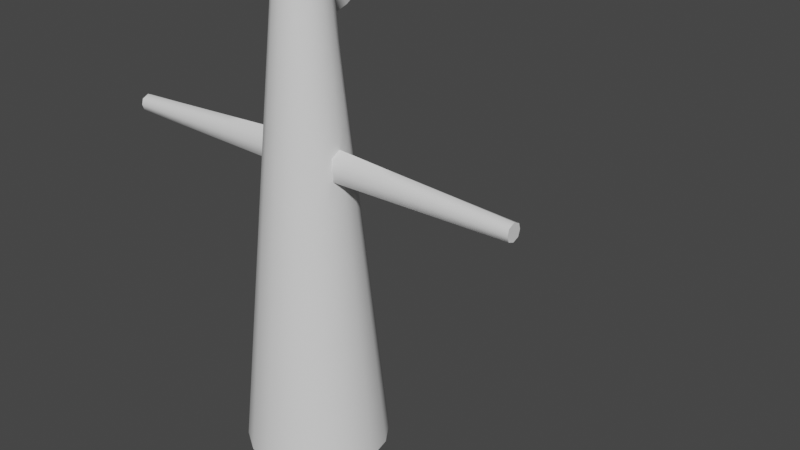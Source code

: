 # Source: Cone_Guy_Animated.blend  (saved by Blender 2.92.15; exported with 4.5.12 LTS)
import bpy
from mathutils import Matrix  # noqa: F401  (used for matrix-valued properties, if any)

bpy.ops.wm.read_factory_settings(use_empty=True)
scene = bpy.context.scene
scene.name = 'Scene'

# ---- collections
col_collection = bpy.data.collections.new('Collection'); scene.collection.children.link(col_collection)

# ---- node groups
ng_auto_smooth = bpy.data.node_groups.new('Auto Smooth', 'GeometryNodeTree')
_s = ng_auto_smooth.interface.new_socket(name='Geometry', in_out='OUTPUT', socket_type='NodeSocketGeometry')
_s = ng_auto_smooth.interface.new_socket(name='Geometry', in_out='INPUT', socket_type='NodeSocketGeometry')
_s = ng_auto_smooth.interface.new_socket(name='Angle', in_out='INPUT', socket_type='NodeSocketFloat')
_s.subtype = 'ANGLE'
_s.min_value = 0.0
_s.max_value = 3.142
ng_auto_smooth.is_modifier = True
_N = ng_auto_smooth.nodes; _L = ng_auto_smooth.links
n0 = _N.new('NodeGroupOutput'); n0.name = 'Group Output'; n0.location = (480, -100)
n1 = _N.new('NodeGroupInput'); n1.name = 'Group Input'; n1.location = (-420, -300)
n2 = _N.new('NodeGroupInput'); n2.name = 'Group Input.001'; n2.location = (-60, -100)
n3 = _N.new('GeometryNodeSetShadeSmooth'); n3.name = 'Set Shade Smooth'; n3.location = (120, -100)
n3.domain = 'EDGE'
n4 = _N.new('GeometryNodeSetShadeSmooth'); n4.name = 'Set Shade Smooth.001'; n4.location = (300, -100)
n5 = _N.new('GeometryNodeInputMeshEdgeAngle'); n5.name = 'Edge Angle'; n5.location = (-420, -220)
n6 = _N.new('GeometryNodeInputEdgeSmooth'); n6.name = 'Is Edge Smooth'; n6.location = (-60, -160)
n7 = _N.new('GeometryNodeInputShadeSmooth'); n7.name = 'Is Face Smooth'; n7.location = (-240, -340)
n8 = _N.new('FunctionNodeBooleanMath'); n8.name = 'Boolean Math'; n8.location = (-60, -220)
n9 = _N.new('FunctionNodeCompare'); n9.name = 'Compare'; n9.location = (-240, -180)
n9.operation = 'LESS_EQUAL'
_L.new(n5.outputs[0], n9.inputs[0])
_L.new(n4.outputs[0], n0.inputs[0])
_L.new(n1.outputs[1], n9.inputs[1])
_L.new(n9.outputs[0], n8.inputs[0])
_L.new(n7.outputs[0], n8.inputs[1])
_L.new(n2.outputs[0], n3.inputs[0])
_L.new(n6.outputs[0], n3.inputs[1])
_L.new(n3.outputs[0], n4.inputs[0])
_L.new(n8.outputs[0], n3.inputs[2])
n0.is_active_output = True

# ---- world
world_world = bpy.data.worlds.new('World'); scene.world = world_world
world_world.use_nodes = True; world_world.node_tree.nodes.clear()
_N = world_world.node_tree.nodes; _L = world_world.node_tree.links
n0 = _N.new('ShaderNodeOutputWorld'); n0.name = 'World Output'; n0.location = (300, 300)
n1 = _N.new('ShaderNodeBackground'); n1.name = 'Background'; n1.location = (10, 300)
n1.inputs[0].default_value = (0.05088, 0.05088, 0.05088, 1.0)
_L.new(n1.outputs[0], n0.inputs[0])
n0.is_active_output = True
world_world.color = (0.05088, 0.05088, 0.05088)
world_world.use_sun_shadow = False
world_world.sun_shadow_jitter_overblur = 0.0

# ---- meshes
me_cone_guy = bpy.data.meshes.new('Cone_Guy')
me_cone_guy.from_pydata([(0.0, 0.25, -1.0), (0.0, 0.05, 1.0), (0.09567, 0.231, -1.0), (0.01913, 0.04619, 1.0), (0.1768, 0.1768, -1.0), (0.03536, 0.03536, 1.0), (0.231, 0.09567, -1.0), (0.04619, 0.01913, 1.0), (0.25, -1.093e-08, -1.0), (0.05, -2.186e-09, 1.0), (0.231, -0.09567, -1.0), (0.04619, -0.01913, 1.0), (0.1768, -0.1768, -1.0), (0.03536, -0.03536, 1.0), (0.09567, -0.231, -1.0), (0.01913, -0.04619, 1.0), (3.775e-08, -0.25, -1.0), (7.55e-09, -0.05, 1.0), (0.0, 0.2382, -0.8824), (0.0, 0.2265, -0.7647), (0.0, 0.2147, -0.6471), (0.0, 0.2029, -0.5294), (0.0, 0.1912, -0.4118), (0.0, 0.1794, -0.2941), (0.0, 0.1676, -0.1765), (0.0, 0.1559, -0.05882), (0.0, 0.1441, 0.05882), (0.0, 0.1324, 0.1765), (0.0, 0.1206, 0.2941), (0.0, 0.1088, 0.4118), (0.0, 0.2114, 0.5113), (0.0, 0.1052, 0.6338), (0.0, 0.07353, 0.7647), (0.0, 0.06176, 0.8824), (0.02364, 0.05706, 0.8824), (0.02814, 0.06793, 0.7647), (0.01529, 0.08937, 0.6303), (0.02625, 0.1672, 0.5131), (0.04164, 0.1005, 0.4118), (0.04615, 0.1114, 0.2941), (0.05065, 0.1223, 0.1765), (0.05515, 0.1331, 0.05882), (0.05965, 0.144, -0.05882), (0.06416, 0.1549, -0.1765), (0.06866, 0.1658, -0.2941), (0.07316, 0.1766, -0.4118), (0.07766, 0.1875, -0.5294), (0.08216, 0.1984, -0.6471), (0.08667, 0.2092, -0.7647), (0.09117, 0.2201, -0.8824), (0.04367, 0.04367, 0.8824), (0.05199, 0.05199, 0.7647), (0.06657, 0.061, 0.643), (0.07406, 0.06794, 0.5339), (0.07695, 0.07695, 0.4118), (0.08527, 0.08527, 0.2941), (0.09359, 0.09359, 0.1765), (0.1019, 0.1019, 0.05882), (0.1102, 0.1102, -0.05882), (0.1185, 0.1185, -0.1765), (0.1269, 0.1269, -0.2941), (0.1352, 0.1352, -0.4118), (0.1435, 0.1435, -0.5294), (0.1518, 0.1518, -0.6471), (0.1601, 0.1601, -0.7647), (0.1685, 0.1685, -0.8824), (0.05706, 0.02364, 0.8824), (0.06793, 0.02814, 0.7647), (0.0788, 0.03264, 0.6471), (0.08967, 0.03714, 0.5294), (0.1005, 0.04164, 0.4118), (0.1114, 0.04615, 0.2941), (0.1323, 0.03001, 0.09688), (0.1357, 0.03755, 0.0586), (0.1391, 0.03523, 0.02068), (0.1549, 0.06416, -0.1765), (0.1658, 0.06866, -0.2941), (0.1766, 0.07316, -0.4118), (0.1875, 0.07766, -0.5294), (0.1984, 0.08216, -0.6471), (0.2092, 0.08667, -0.7647), (0.2201, 0.09117, -0.8824), (0.06176, -2.7e-09, 0.8824), (0.07353, -3.214e-09, 0.7647), (0.08529, -3.728e-09, 0.6471), (0.09706, -4.243e-09, 0.5294), (0.1088, -4.757e-09, 0.4118), (0.1206, -5.271e-09, 0.2941), (0.1372, -6.25e-09, 0.1174), (0.1559, -6.814e-09, -0.05882), (0.1676, -7.328e-09, -0.1765), (0.1794, -7.842e-09, -0.2941), (0.1912, -8.357e-09, -0.4118), (0.2029, -8.871e-09, -0.5294), (0.2147, -9.385e-09, -0.6471), (0.2265, -9.899e-09, -0.7647), (0.2382, -1.041e-08, -0.8824), (0.05706, -0.02364, 0.8824), (0.06793, -0.02814, 0.7647), (0.0788, -0.03264, 0.6471), (0.08967, -0.03714, 0.5294), (0.1005, -0.04164, 0.4118), (0.1114, -0.04615, 0.2941), (0.1323, -0.03001, 0.09688), (0.1357, -0.03755, 0.0586), (0.1391, -0.03523, 0.02068), (0.1549, -0.06416, -0.1765), (0.1658, -0.06866, -0.2941), (0.1766, -0.07316, -0.4118), (0.1875, -0.07766, -0.5294), (0.1984, -0.08216, -0.6471), (0.2092, -0.08667, -0.7647), (0.2201, -0.09117, -0.8824), (0.04367, -0.04367, 0.8824), (0.05199, -0.05199, 0.7647), (0.06031, -0.06031, 0.6471), (0.06863, -0.06863, 0.5294), (0.07695, -0.07695, 0.4118), (0.08527, -0.08527, 0.2941), (0.09359, -0.09359, 0.1765), (0.1019, -0.1019, 0.05882), (0.1102, -0.1102, -0.05882), (0.1185, -0.1185, -0.1765), (0.1269, -0.1269, -0.2941), (0.1352, -0.1352, -0.4118), (0.1435, -0.1435, -0.5294), (0.1518, -0.1518, -0.6471), (0.1601, -0.1601, -0.7647), (0.1685, -0.1685, -0.8824), (0.02364, -0.05706, 0.8824), (0.02814, -0.06793, 0.7647), (0.03264, -0.0788, 0.6471), (0.03714, -0.08967, 0.5294), (0.04164, -0.1005, 0.4118), (0.04615, -0.1114, 0.2941), (0.05065, -0.1223, 0.1765), (0.05515, -0.1331, 0.05882), (0.05965, -0.144, -0.05882), (0.06416, -0.1549, -0.1765), (0.06866, -0.1658, -0.2941), (0.07316, -0.1766, -0.4118), (0.07766, -0.1875, -0.5294), (0.08216, -0.1984, -0.6471), (0.08667, -0.2092, -0.7647), (0.09117, -0.2201, -0.8824), (9.326e-09, -0.06176, 0.8824), (1.11e-08, -0.07353, 0.7647), (1.288e-08, -0.08529, 0.6471), (1.466e-08, -0.09706, 0.5294), (1.643e-08, -0.1088, 0.4118), (1.821e-08, -0.1206, 0.2941), (1.998e-08, -0.1324, 0.1765), (2.176e-08, -0.1441, 0.05882), (2.354e-08, -0.1559, -0.05882), (2.531e-08, -0.1676, -0.1765), (2.709e-08, -0.1794, -0.2941), (2.887e-08, -0.1912, -0.4118), (3.064e-08, -0.2029, -0.5294), (3.242e-08, -0.2147, -0.6471), (3.42e-08, -0.2265, -0.7647), (3.597e-08, -0.2382, -0.8824), (0.1223, 0.05065, 0.1765), (0.1331, 0.05515, 0.05882), (0.144, 0.05965, -0.05882), (0.1223, -0.05065, 0.1765), (0.1331, -0.05515, 0.05882), (0.144, -0.05965, -0.05882), (0.1493, -7.748e-09, 0.0001647), (0.1324, -5.785e-09, 0.1765), (0.7819, -1.423e-08, 0.07916), (0.7819, -1.531e-08, 0.04767), (0.7819, -1.464e-08, 0.01718), (0.7819, -0.02998, 0.04754), (0.7819, 0.02998, 0.04754), (0.7819, 0.02396, 0.06811), (0.7819, 0.02274, 0.02609), (0.7819, -0.02396, 0.06811), (0.7819, -0.02274, 0.02609), (0.2105, -0.03384, 0.02128), (0.2819, -0.03245, 0.02188), (0.3533, -0.03106, 0.02249), (0.4248, -0.02968, 0.02309), (0.4962, -0.02829, 0.02369), (0.5676, -0.0269, 0.02429), (0.639, -0.02551, 0.02489), (0.7105, -0.02412, 0.02549), (0.2045, -0.02934, 0.09368), (0.2767, -0.02867, 0.09048), (0.3488, -0.02799, 0.08729), (0.421, -0.02732, 0.08409), (0.4932, -0.02665, 0.0809), (0.5654, -0.02598, 0.0777), (0.6375, -0.0253, 0.0745), (0.7097, -0.02463, 0.07131), (0.7097, 0.02463, 0.07131), (0.6375, 0.0253, 0.0745), (0.5654, 0.02598, 0.0777), (0.4932, 0.02665, 0.0809), (0.421, 0.02732, 0.08409), (0.3488, 0.02799, 0.08729), (0.2767, 0.02867, 0.09048), (0.2045, 0.02934, 0.09368), (0.2089, -7.136e-09, 0.1132), (0.2805, -8.023e-09, 0.1089), (0.3521, -8.909e-09, 0.1047), (0.4237, -9.796e-09, 0.1004), (0.4954, -1.068e-08, 0.09617), (0.567, -1.157e-08, 0.09192), (0.6386, -1.246e-08, 0.08766), (0.7102, -1.334e-08, 0.08341), (0.7101, -0.03082, 0.04876), (0.6383, -0.03166, 0.04999), (0.5665, -0.0325, 0.05122), (0.4947, -0.03334, 0.05245), (0.4229, -0.03419, 0.05368), (0.3511, -0.03503, 0.05491), (0.2793, -0.03587, 0.05614), (0.2075, -0.03671, 0.05737), (0.2075, 0.03671, 0.05737), (0.2793, 0.03587, 0.05614), (0.3511, 0.03503, 0.05491), (0.4229, 0.03419, 0.05368), (0.4947, 0.03334, 0.05245), (0.5665, 0.0325, 0.05122), (0.6383, 0.03166, 0.04999), (0.7101, 0.03082, 0.04876), (0.7105, 0.02412, 0.02549), (0.639, 0.02551, 0.02489), (0.5676, 0.0269, 0.02429), (0.4962, 0.02829, 0.02369), (0.4248, 0.02968, 0.02309), (0.3533, 0.03106, 0.02249), (0.2819, 0.03245, 0.02188), (0.2105, 0.03384, 0.02128), (0.7116, -1.387e-08, 0.01529), (0.6413, -1.311e-08, 0.0134), (0.571, -1.234e-08, 0.01151), (0.5007, -1.158e-08, 0.009616), (0.4304, -1.081e-08, 0.007726), (0.3601, -1.005e-08, 0.005836), (0.2899, -9.28e-09, 0.003945), (0.2196, -8.514e-09, 0.002055), (0.0, 0.08201, 0.6733), (0.03899, 0.1093, 0.5054), (0.0, 0.1026, 0.5052), (0.0401, 0.08015, 0.6289), (0.01547, 0.07665, 0.6703), (0.05443, 0.07972, 0.5388), (0.04747, 0.09094, 0.5091), (0.03046, 0.0742, 0.6578)], [], [(33, 1, 3, 34), (34, 3, 5, 50), (50, 5, 7, 66), (66, 7, 9, 82), (82, 9, 11, 97), (97, 11, 13, 113), (113, 13, 15, 129), (129, 15, 17, 145), (0, 2, 4, 6, 8, 10, 12, 14, 16), (14, 144, 160, 16), (144, 143, 159, 160), (143, 142, 158, 159), (142, 141, 157, 158), (141, 140, 156, 157), (140, 139, 155, 156), (139, 138, 154, 155), (138, 137, 153, 154), (137, 136, 152, 153), (136, 135, 151, 152), (135, 134, 150, 151), (134, 133, 149, 150), (133, 132, 148, 149), (132, 131, 147, 148), (131, 130, 146, 147), (130, 129, 145, 146), (12, 128, 144, 14), (128, 127, 143, 144), (127, 126, 142, 143), (126, 125, 141, 142), (125, 124, 140, 141), (124, 123, 139, 140), (123, 122, 138, 139), (122, 121, 137, 138), (121, 120, 136, 137), (120, 119, 135, 136), (119, 118, 134, 135), (118, 117, 133, 134), (117, 116, 132, 133), (116, 115, 131, 132), (115, 114, 130, 131), (114, 113, 129, 130), (10, 112, 128, 12), (112, 111, 127, 128), (111, 110, 126, 127), (110, 109, 125, 126), (109, 108, 124, 125), (108, 107, 123, 124), (107, 106, 122, 123), (106, 166, 121, 122), (166, 165, 120, 121), (165, 164, 119, 120), (164, 102, 118, 119), (102, 101, 117, 118), (101, 100, 116, 117), (100, 99, 115, 116), (99, 98, 114, 115), (98, 97, 113, 114), (8, 96, 112, 10), (96, 95, 111, 112), (95, 94, 110, 111), (94, 93, 109, 110), (93, 92, 108, 109), (92, 91, 107, 108), (91, 90, 106, 107), (90, 89, 166, 106), (226, 225, 173, 175), (210, 185, 177, 172), (168, 87, 102, 164), (87, 86, 101, 102), (86, 85, 100, 101), (85, 84, 99, 100), (84, 83, 98, 99), (83, 82, 97, 98), (6, 81, 96, 8), (81, 80, 95, 96), (80, 79, 94, 95), (79, 78, 93, 94), (78, 77, 92, 93), (77, 76, 91, 92), (76, 75, 90, 91), (75, 163, 89, 90), (209, 193, 176, 169), (194, 209, 169, 174), (161, 71, 87, 168), (71, 70, 86, 87), (70, 69, 85, 86), (69, 68, 84, 85), (68, 67, 83, 84), (67, 66, 82, 83), (4, 65, 81, 6), (65, 64, 80, 81), (64, 63, 79, 80), (63, 62, 78, 79), (62, 61, 77, 78), (61, 60, 76, 77), (60, 59, 75, 76), (59, 58, 163, 75), (58, 57, 162, 163), (57, 56, 161, 162), (56, 55, 71, 161), (55, 54, 70, 71), (54, 53, 69, 70), (53, 52, 68, 69), (52, 51, 67, 68), (51, 50, 66, 67), (2, 49, 65, 4), (49, 48, 64, 65), (48, 47, 63, 64), (47, 46, 62, 63), (46, 45, 61, 62), (45, 44, 60, 61), (44, 43, 59, 60), (43, 42, 58, 59), (42, 41, 57, 58), (41, 40, 56, 57), (40, 39, 55, 56), (39, 38, 54, 55), (38, 243, 248, 54), (36, 246, 249, 245), (35, 34, 50, 51), (0, 18, 49, 2), (18, 19, 48, 49), (19, 20, 47, 48), (20, 21, 46, 47), (21, 22, 45, 46), (22, 23, 44, 45), (23, 24, 43, 44), (24, 25, 42, 43), (25, 26, 41, 42), (26, 27, 40, 41), (27, 28, 39, 40), (28, 29, 38, 39), (29, 244, 243, 38), (30, 31, 36, 37), (31, 242, 246, 36), (32, 33, 34, 35), (3, 1, 17, 15, 13, 11, 9, 7, 5), (72, 73, 162, 161), (73, 74, 163, 162), (104, 103, 164, 165), (105, 104, 165, 166), (167, 105, 166, 89), (103, 88, 168, 164), (74, 167, 89, 163), (88, 72, 161, 168), (171, 170, 172, 177), (170, 169, 176, 172), (175, 173, 170, 171), (173, 174, 169, 170), (234, 226, 175, 171), (185, 234, 171, 177), (193, 210, 172, 176), (225, 194, 174, 173), (73, 72, 201, 218), (218, 201, 200, 219), (219, 200, 199, 220), (220, 199, 198, 221), (221, 198, 197, 222), (222, 197, 196, 223), (223, 196, 195, 224), (224, 195, 194, 225), (103, 104, 217, 186), (186, 217, 216, 187), (187, 216, 215, 188), (188, 215, 214, 189), (189, 214, 213, 190), (190, 213, 212, 191), (191, 212, 211, 192), (192, 211, 210, 193), (105, 167, 241, 178), (178, 241, 240, 179), (179, 240, 239, 180), (180, 239, 238, 181), (181, 238, 237, 182), (182, 237, 236, 183), (183, 236, 235, 184), (184, 235, 234, 185), (167, 74, 233, 241), (241, 233, 232, 240), (240, 232, 231, 239), (239, 231, 230, 238), (238, 230, 229, 237), (237, 229, 228, 236), (236, 228, 227, 235), (235, 227, 226, 234), (72, 88, 202, 201), (201, 202, 203, 200), (200, 203, 204, 199), (199, 204, 205, 198), (198, 205, 206, 197), (197, 206, 207, 196), (196, 207, 208, 195), (195, 208, 209, 194), (88, 103, 186, 202), (202, 186, 187, 203), (203, 187, 188, 204), (204, 188, 189, 205), (205, 189, 190, 206), (206, 190, 191, 207), (207, 191, 192, 208), (208, 192, 193, 209), (104, 105, 178, 217), (217, 178, 179, 216), (216, 179, 180, 215), (215, 180, 181, 214), (214, 181, 182, 213), (213, 182, 183, 212), (212, 183, 184, 211), (211, 184, 185, 210), (74, 73, 218, 233), (233, 218, 219, 232), (232, 219, 220, 231), (231, 220, 221, 230), (230, 221, 222, 229), (229, 222, 223, 228), (228, 223, 224, 227), (227, 224, 225, 226), (245, 249, 51, 52), (243, 244, 30, 37), (247, 245, 52, 53), (246, 242, 32, 35), (54, 248, 247, 53), (51, 249, 246, 35), (248, 243, 245, 247), (243, 37, 36, 245)])
me_cone_guy.polygons.foreach_set('use_smooth', [True] * 225)
_uv = me_cone_guy.uv_layers.new(name='UVMap')
_uv.uv.foreach_set('vector', [1.0, 0.9706, 1.0, 1.0, 0.9375, 1.0, 0.9375, 0.9706, 0.9375, 0.9706, 0.9375, 1.0, 0.875, 1.0, 0.875, 0.9706, 0.875, 0.9706, 0.875, 1.0, 0.8125, 1.0, 0.8125, 0.9706, 0.8125, 0.9706, 0.8125, 1.0, 0.75, 1.0, 0.75, 0.9706, 0.75, 0.9706, 0.75, 1.0, 0.6875, 1.0, 0.6875, 0.9706, 0.6875, 0.9706, 0.6875, 1.0, 0.625, 1.0, 0.625, 0.9706, 0.625, 0.9706, 0.625, 1.0, 0.5625, 1.0, 0.5625, 0.9706, 0.5625, 0.9706, 0.5625, 1.0, 0.5, 1.0, 0.5, 0.9706, 0.75, 0.49, 0.8418, 0.4717, 0.9197, 0.4197, 0.9717, 0.3418, 0.99, 0.25, 0.9717, 0.1582, 0.9197, 0.08029, 0.8418, 0.02827, 0.75, 0.01, 0.5625, 0.5, 0.5625, 0.5294, 0.5, 0.5294, 0.5, 0.5, 0.5625, 0.5294, 0.5625, 0.5588, 0.5, 0.5588, 0.5, 0.5294, 0.5625, 0.5588, 0.5625, 0.5882, 0.5, 0.5882, 0.5, 0.5588, 0.5625, 0.5882, 0.5625, 0.6176, 0.5, 0.6176, 0.5, 0.5882, 0.5625, 0.6176, 0.5625, 0.6471, 0.5, 0.6471, 0.5, 0.6176, 0.5625, 0.6471, 0.5625, 0.6765, 0.5, 0.6765, 0.5, 0.6471, 0.5625, 0.6765, 0.5625, 0.7059, 0.5, 0.7059, 0.5, 0.6765, 0.5625, 0.7059, 0.5625, 0.7353, 0.5, 0.7353, 0.5, 0.7059, 0.5625, 0.7353, 0.5625, 0.7647, 0.5, 0.7647, 0.5, 0.7353, 0.5625, 0.7647, 0.5625, 0.7941, 0.5, 0.7941, 0.5, 0.7647, 0.5625, 0.7941, 0.5625, 0.8235, 0.5, 0.8235, 0.5, 0.7941, 0.5625, 0.8235, 0.5625, 0.8529, 0.5, 0.8529, 0.5, 0.8235, 0.5625, 0.8529, 0.5625, 0.8824, 0.5, 0.8824, 0.5, 0.8529, 0.5625, 0.8824, 0.5625, 0.9118, 0.5, 0.9118, 0.5, 0.8824, 0.5625, 0.9118, 0.5625, 0.9412, 0.5, 0.9412, 0.5, 0.9118, 0.5625, 0.9412, 0.5625, 0.9706, 0.5, 0.9706, 0.5, 0.9412, 0.625, 0.5, 0.625, 0.5294, 0.5625, 0.5294, 0.5625, 0.5, 0.625, 0.5294, 0.625, 0.5588, 0.5625, 0.5588, 0.5625, 0.5294, 0.625, 0.5588, 0.625, 0.5882, 0.5625, 0.5882, 0.5625, 0.5588, 0.625, 0.5882, 0.625, 0.6176, 0.5625, 0.6176, 0.5625, 0.5882, 0.625, 0.6176, 0.625, 0.6471, 0.5625, 0.6471, 0.5625, 0.6176, 0.625, 0.6471, 0.625, 0.6765, 0.5625, 0.6765, 0.5625, 0.6471, 0.625, 0.6765, 0.625, 0.7059, 0.5625, 0.7059, 0.5625, 0.6765, 0.625, 0.7059, 0.625, 0.7353, 0.5625, 0.7353, 0.5625, 0.7059, 0.625, 0.7353, 0.625, 0.7647, 0.5625, 0.7647, 0.5625, 0.7353, 0.625, 0.7647, 0.625, 0.7941, 0.5625, 0.7941, 0.5625, 0.7647, 0.625, 0.7941, 0.625, 0.8235, 0.5625, 0.8235, 0.5625, 0.7941, 0.625, 0.8235, 0.625, 0.8529, 0.5625, 0.8529, 0.5625, 0.8235, 0.625, 0.8529, 0.625, 0.8824, 0.5625, 0.8824, 0.5625, 0.8529, 0.625, 0.8824, 0.625, 0.9118, 0.5625, 0.9118, 0.5625, 0.8824, 0.625, 0.9118, 0.625, 0.9412, 0.5625, 0.9412, 0.5625, 0.9118, 0.625, 0.9412, 0.625, 0.9706, 0.5625, 0.9706, 0.5625, 0.9412, 0.6875, 0.5, 0.6875, 0.5294, 0.625, 0.5294, 0.625, 0.5, 0.6875, 0.5294, 0.6875, 0.5588, 0.625, 0.5588, 0.625, 0.5294, 0.6875, 0.5588, 0.6875, 0.5882, 0.625, 0.5882, 0.625, 0.5588, 0.6875, 0.5882, 0.6875, 0.6176, 0.625, 0.6176, 0.625, 0.5882, 0.6875, 0.6176, 0.6875, 0.6471, 0.625, 0.6471, 0.625, 0.6176, 0.6875, 0.6471, 0.6875, 0.6765, 0.625, 0.6765, 0.625, 0.6471, 0.6875, 0.6765, 0.6875, 0.7059, 0.625, 0.7059, 0.625, 0.6765, 0.6875, 0.7059, 0.6875, 0.7353, 0.625, 0.7353, 0.625, 0.7059, 0.6875, 0.7353, 0.6875, 0.7647, 0.625, 0.7647, 0.625, 0.7353, 0.6875, 0.7647, 0.6875, 0.7941, 0.625, 0.7941, 0.625, 0.7647, 0.6875, 0.7941, 0.6875, 0.8235, 0.625, 0.8235, 0.625, 0.7941, 0.6875, 0.8235, 0.6875, 0.8529, 0.625, 0.8529, 0.625, 0.8235, 0.6875, 0.8529, 0.6875, 0.8824, 0.625, 0.8824, 0.625, 0.8529, 0.6875, 0.8824, 0.6875, 0.9118, 0.625, 0.9118, 0.625, 0.8824, 0.6875, 0.9118, 0.6875, 0.9412, 0.625, 0.9412, 0.625, 0.9118, 0.6875, 0.9412, 0.6875, 0.9706, 0.625, 0.9706, 0.625, 0.9412, 0.75, 0.5, 0.75, 0.5294, 0.6875, 0.5294, 0.6875, 0.5, 0.75, 0.5294, 0.75, 0.5588, 0.6875, 0.5588, 0.6875, 0.5294, 0.75, 0.5588, 0.75, 0.5882, 0.6875, 0.5882, 0.6875, 0.5588, 0.75, 0.5882, 0.75, 0.6176, 0.6875, 0.6176, 0.6875, 0.5882, 0.75, 0.6176, 0.75, 0.6471, 0.6875, 0.6471, 0.6875, 0.6176, 0.75, 0.6471, 0.75, 0.6765, 0.6875, 0.6765, 0.6875, 0.6471, 0.75, 0.6765, 0.75, 0.7059, 0.6875, 0.7059, 0.6875, 0.6765, 0.75, 0.7059, 0.75, 0.7353, 0.6875, 0.7353, 0.6875, 0.7059, 0.7971, 0.739, 0.7961, 0.7646, 0.7961, 0.7646, 0.7971, 0.739, 0.7039, 0.7646, 0.7029, 0.739, 0.7029, 0.739, 0.7039, 0.7646, 0.75, 0.7941, 0.75, 0.8235, 0.6875, 0.8235, 0.6875, 0.7941, 0.75, 0.8235, 0.75, 0.8529, 0.6875, 0.8529, 0.6875, 0.8235, 0.75, 0.8529, 0.75, 0.8824, 0.6875, 0.8824, 0.6875, 0.8529, 0.75, 0.8824, 0.75, 0.9118, 0.6875, 0.9118, 0.6875, 0.8824, 0.75, 0.9118, 0.75, 0.9412, 0.6875, 0.9412, 0.6875, 0.9118, 0.75, 0.9412, 0.75, 0.9706, 0.6875, 0.9706, 0.6875, 0.9412, 0.8125, 0.5, 0.8125, 0.5294, 0.75, 0.5294, 0.75, 0.5, 0.8125, 0.5294, 0.8125, 0.5588, 0.75, 0.5588, 0.75, 0.5294, 0.8125, 0.5588, 0.8125, 0.5882, 0.75, 0.5882, 0.75, 0.5588, 0.8125, 0.5882, 0.8125, 0.6176, 0.75, 0.6176, 0.75, 0.5882, 0.8125, 0.6176, 0.8125, 0.6471, 0.75, 0.6471, 0.75, 0.6176, 0.8125, 0.6471, 0.8125, 0.6765, 0.75, 0.6765, 0.75, 0.6471, 0.8125, 0.6765, 0.8125, 0.7059, 0.75, 0.7059, 0.75, 0.6765, 0.8125, 0.7059, 0.8125, 0.7353, 0.75, 0.7353, 0.75, 0.7059, 0.75, 0.7904, 0.7051, 0.7904, 0.7051, 0.7904, 0.75, 0.7904, 0.7949, 0.7904, 0.75, 0.7904, 0.75, 0.7904, 0.7949, 0.7904, 0.8125, 0.7941, 0.8125, 0.8235, 0.75, 0.8235, 0.75, 0.7941, 0.8125, 0.8235, 0.8125, 0.8529, 0.75, 0.8529, 0.75, 0.8235, 0.8125, 0.8529, 0.8125, 0.8824, 0.75, 0.8824, 0.75, 0.8529, 0.8125, 0.8824, 0.8125, 0.9118, 0.75, 0.9118, 0.75, 0.8824, 0.8125, 0.9118, 0.8125, 0.9412, 0.75, 0.9412, 0.75, 0.9118, 0.8125, 0.9412, 0.8125, 0.9706, 0.75, 0.9706, 0.75, 0.9412, 0.875, 0.5, 0.875, 0.5294, 0.8125, 0.5294, 0.8125, 0.5, 0.875, 0.5294, 0.875, 0.5588, 0.8125, 0.5588, 0.8125, 0.5294, 0.875, 0.5588, 0.875, 0.5882, 0.8125, 0.5882, 0.8125, 0.5588, 0.875, 0.5882, 0.875, 0.6176, 0.8125, 0.6176, 0.8125, 0.5882, 0.875, 0.6176, 0.875, 0.6471, 0.8125, 0.6471, 0.8125, 0.6176, 0.875, 0.6471, 0.875, 0.6765, 0.8125, 0.6765, 0.8125, 0.6471, 0.875, 0.6765, 0.875, 0.7059, 0.8125, 0.7059, 0.8125, 0.6765, 0.875, 0.7059, 0.875, 0.7353, 0.8125, 0.7353, 0.8125, 0.7059, 0.875, 0.7353, 0.875, 0.7647, 0.8125, 0.7647, 0.8125, 0.7353, 0.875, 0.7647, 0.875, 0.7941, 0.8125, 0.7941, 0.8125, 0.7647, 0.875, 0.7941, 0.875, 0.8235, 0.8125, 0.8235, 0.8125, 0.7941, 0.875, 0.8235, 0.875, 0.8529, 0.8125, 0.8529, 0.8125, 0.8235, 0.875, 0.8529, 0.875, 0.8824, 0.8125, 0.8824, 0.8125, 0.8529, 0.875, 0.8824, 0.875, 0.9118, 0.8125, 0.9118, 0.8125, 0.8824, 0.875, 0.9118, 0.875, 0.9412, 0.8125, 0.9412, 0.8125, 0.9118, 0.875, 0.9412, 0.875, 0.9706, 0.8125, 0.9706, 0.8125, 0.9412, 0.9375, 0.5, 0.9375, 0.5294, 0.875, 0.5294, 0.875, 0.5, 0.9375, 0.5294, 0.9375, 0.5588, 0.875, 0.5588, 0.875, 0.5294, 0.9375, 0.5588, 0.9375, 0.5882, 0.875, 0.5882, 0.875, 0.5588, 0.9375, 0.5882, 0.9375, 0.6176, 0.875, 0.6176, 0.875, 0.5882, 0.9375, 0.6176, 0.9375, 0.6471, 0.875, 0.6471, 0.875, 0.6176, 0.9375, 0.6471, 0.9375, 0.6765, 0.875, 0.6765, 0.875, 0.6471, 0.9375, 0.6765, 0.9375, 0.7059, 0.875, 0.7059, 0.875, 0.6765, 0.9375, 0.7059, 0.9375, 0.7353, 0.875, 0.7353, 0.875, 0.7059, 0.9375, 0.7353, 0.9375, 0.7647, 0.875, 0.7647, 0.875, 0.7353, 0.9375, 0.7647, 0.9375, 0.7941, 0.875, 0.7941, 0.875, 0.7647, 0.9375, 0.7941, 0.9375, 0.8235, 0.875, 0.8235, 0.875, 0.7941, 0.9375, 0.8235, 0.9375, 0.8529, 0.875, 0.8529, 0.875, 0.8235, 0.9375, 0.8529, 0.9375, 0.8703, 0.9218, 0.8778, 0.875, 0.8529, 0.9375, 0.9118, 0.9375, 0.9176, 0.9246, 0.9139, 0.9171, 0.9118, 0.9375, 0.9412, 0.9375, 0.9706, 0.875, 0.9706, 0.875, 0.9412, 1.0, 0.5, 1.0, 0.5294, 0.9375, 0.5294, 0.9375, 0.5, 1.0, 0.5294, 1.0, 0.5588, 0.9375, 0.5588, 0.9375, 0.5294, 1.0, 0.5588, 1.0, 0.5882, 0.9375, 0.5882, 0.9375, 0.5588, 1.0, 0.5882, 1.0, 0.6176, 0.9375, 0.6176, 0.9375, 0.5882, 1.0, 0.6176, 1.0, 0.6471, 0.9375, 0.6471, 0.9375, 0.6176, 1.0, 0.6471, 1.0, 0.6765, 0.9375, 0.6765, 0.9375, 0.6471, 1.0, 0.6765, 1.0, 0.7059, 0.9375, 0.7059, 0.9375, 0.6765, 1.0, 0.7059, 1.0, 0.7353, 0.9375, 0.7353, 0.9375, 0.7059, 1.0, 0.7353, 1.0, 0.7647, 0.9375, 0.7647, 0.9375, 0.7353, 1.0, 0.7647, 1.0, 0.7941, 0.9375, 0.7941, 0.9375, 0.7647, 1.0, 0.7941, 1.0, 0.8235, 0.9375, 0.8235, 0.9375, 0.7941, 1.0, 0.8235, 1.0, 0.8529, 0.9375, 0.8529, 0.9375, 0.8235, 1.0, 0.8529, 1.0, 0.8686, 0.9375, 0.8703, 0.9375, 0.8529, 1.0, 0.8824, 1.0, 0.9118, 0.9375, 0.9118, 0.9375, 0.8824, 1.0, 0.9118, 1.0, 0.92, 0.9375, 0.9176, 0.9375, 0.9118, 1.0, 0.9412, 1.0, 0.9706, 0.9375, 0.9706, 0.9375, 0.9412, 0.3418, 0.4717, 0.25, 0.49, 0.25, 0.01, 0.3418, 0.02827, 0.4197, 0.08029, 0.4717, 0.1582, 0.49, 0.25, 0.4717, 0.3418, 0.4197, 0.4197, 0.7949, 0.7904, 0.7961, 0.7646, 0.8125, 0.7647, 0.8125, 0.7941, 0.7961, 0.7646, 0.7971, 0.739, 0.8125, 0.7353, 0.8125, 0.7647, 0.7039, 0.7646, 0.7051, 0.7904, 0.6875, 0.7941, 0.6875, 0.7647, 0.7029, 0.739, 0.7039, 0.7646, 0.6875, 0.7647, 0.6875, 0.7353, 0.75, 0.739, 0.7029, 0.739, 0.6875, 0.7353, 0.75, 0.7353, 0.7051, 0.7904, 0.75, 0.7904, 0.75, 0.7941, 0.6875, 0.7941, 0.7971, 0.739, 0.75, 0.739, 0.75, 0.7353, 0.8125, 0.7353, 0.75, 0.7904, 0.7949, 0.7904, 0.8125, 0.7941, 0.75, 0.7941, 0.75, 0.739, 0.75, 0.7647, 0.7039, 0.7646, 0.7029, 0.739, 0.75, 0.7647, 0.75, 0.7904, 0.7051, 0.7904, 0.7039, 0.7646, 0.7971, 0.739, 0.7961, 0.7646, 0.75, 0.7647, 0.75, 0.739, 0.7961, 0.7646, 0.7949, 0.7904, 0.75, 0.7904, 0.75, 0.7647, 0.75, 0.739, 0.7971, 0.739, 0.7971, 0.739, 0.75, 0.739, 0.7029, 0.739, 0.75, 0.739, 0.75, 0.739, 0.7029, 0.739, 0.7051, 0.7904, 0.7039, 0.7646, 0.7039, 0.7646, 0.7051, 0.7904, 0.7961, 0.7646, 0.7949, 0.7904, 0.7949, 0.7904, 0.7961, 0.7646, 0.7961, 0.7646, 0.7949, 0.7904, 0.7949, 0.7904, 0.7961, 0.7646, 0.7961, 0.7646, 0.7949, 0.7904, 0.7949, 0.7904, 0.7961, 0.7646, 0.7961, 0.7646, 0.7949, 0.7904, 0.7949, 0.7904, 0.7961, 0.7646, 0.7961, 0.7646, 0.7949, 0.7904, 0.7949, 0.7904, 0.7961, 0.7646, 0.7961, 0.7646, 0.7949, 0.7904, 0.7949, 0.7904, 0.7961, 0.7646, 0.7961, 0.7646, 0.7949, 0.7904, 0.7949, 0.7904, 0.7961, 0.7646, 0.7961, 0.7646, 0.7949, 0.7904, 0.7949, 0.7904, 0.7961, 0.7646, 0.7961, 0.7646, 0.7949, 0.7904, 0.7949, 0.7904, 0.7961, 0.7646, 0.7051, 0.7904, 0.7039, 0.7646, 0.7039, 0.7646, 0.7051, 0.7904, 0.7051, 0.7904, 0.7039, 0.7646, 0.7039, 0.7646, 0.7051, 0.7904, 0.7051, 0.7904, 0.7039, 0.7646, 0.7039, 0.7646, 0.7051, 0.7904, 0.7051, 0.7904, 0.7039, 0.7646, 0.7039, 0.7646, 0.7051, 0.7904, 0.7051, 0.7904, 0.7039, 0.7646, 0.7039, 0.7646, 0.7051, 0.7904, 0.7051, 0.7904, 0.7039, 0.7646, 0.7039, 0.7646, 0.7051, 0.7904, 0.7051, 0.7904, 0.7039, 0.7646, 0.7039, 0.7646, 0.7051, 0.7904, 0.7051, 0.7904, 0.7039, 0.7646, 0.7039, 0.7646, 0.7051, 0.7904, 0.7029, 0.739, 0.75, 0.739, 0.75, 0.739, 0.7029, 0.739, 0.7029, 0.739, 0.75, 0.739, 0.75, 0.739, 0.7029, 0.739, 0.7029, 0.739, 0.75, 0.739, 0.75, 0.739, 0.7029, 0.739, 0.7029, 0.739, 0.75, 0.739, 0.75, 0.739, 0.7029, 0.739, 0.7029, 0.739, 0.75, 0.739, 0.75, 0.739, 0.7029, 0.739, 0.7029, 0.739, 0.75, 0.739, 0.75, 0.739, 0.7029, 0.739, 0.7029, 0.739, 0.75, 0.739, 0.75, 0.739, 0.7029, 0.739, 0.7029, 0.739, 0.75, 0.739, 0.75, 0.739, 0.7029, 0.739, 0.75, 0.739, 0.7971, 0.739, 0.7971, 0.739, 0.75, 0.739, 0.75, 0.739, 0.7971, 0.739, 0.7971, 0.739, 0.75, 0.739, 0.75, 0.739, 0.7971, 0.739, 0.7971, 0.739, 0.75, 0.739, 0.75, 0.739, 0.7971, 0.739, 0.7971, 0.739, 0.75, 0.739, 0.75, 0.739, 0.7971, 0.739, 0.7971, 0.739, 0.75, 0.739, 0.75, 0.739, 0.7971, 0.739, 0.7971, 0.739, 0.75, 0.739, 0.75, 0.739, 0.7971, 0.739, 0.7971, 0.739, 0.75, 0.739, 0.75, 0.739, 0.7971, 0.739, 0.7971, 0.739, 0.75, 0.739, 0.7949, 0.7904, 0.75, 0.7904, 0.75, 0.7904, 0.7949, 0.7904, 0.7949, 0.7904, 0.75, 0.7904, 0.75, 0.7904, 0.7949, 0.7904, 0.7949, 0.7904, 0.75, 0.7904, 0.75, 0.7904, 0.7949, 0.7904, 0.7949, 0.7904, 0.75, 0.7904, 0.75, 0.7904, 0.7949, 0.7904, 0.7949, 0.7904, 0.75, 0.7904, 0.75, 0.7904, 0.7949, 0.7904, 0.7949, 0.7904, 0.75, 0.7904, 0.75, 0.7904, 0.7949, 0.7904, 0.7949, 0.7904, 0.75, 0.7904, 0.75, 0.7904, 0.7949, 0.7904, 0.7949, 0.7904, 0.75, 0.7904, 0.75, 0.7904, 0.7949, 0.7904, 0.75, 0.7904, 0.7051, 0.7904, 0.7051, 0.7904, 0.75, 0.7904, 0.75, 0.7904, 0.7051, 0.7904, 0.7051, 0.7904, 0.75, 0.7904, 0.75, 0.7904, 0.7051, 0.7904, 0.7051, 0.7904, 0.75, 0.7904, 0.75, 0.7904, 0.7051, 0.7904, 0.7051, 0.7904, 0.75, 0.7904, 0.75, 0.7904, 0.7051, 0.7904, 0.7051, 0.7904, 0.75, 0.7904, 0.75, 0.7904, 0.7051, 0.7904, 0.7051, 0.7904, 0.75, 0.7904, 0.75, 0.7904, 0.7051, 0.7904, 0.7051, 0.7904, 0.75, 0.7904, 0.75, 0.7904, 0.7051, 0.7904, 0.7051, 0.7904, 0.75, 0.7904, 0.7039, 0.7646, 0.7029, 0.739, 0.7029, 0.739, 0.7039, 0.7646, 0.7039, 0.7646, 0.7029, 0.739, 0.7029, 0.739, 0.7039, 0.7646, 0.7039, 0.7646, 0.7029, 0.739, 0.7029, 0.739, 0.7039, 0.7646, 0.7039, 0.7646, 0.7029, 0.739, 0.7029, 0.739, 0.7039, 0.7646, 0.7039, 0.7646, 0.7029, 0.739, 0.7029, 0.739, 0.7039, 0.7646, 0.7039, 0.7646, 0.7029, 0.739, 0.7029, 0.739, 0.7039, 0.7646, 0.7039, 0.7646, 0.7029, 0.739, 0.7029, 0.739, 0.7039, 0.7646, 0.7039, 0.7646, 0.7029, 0.739, 0.7029, 0.739, 0.7039, 0.7646, 0.7971, 0.739, 0.7961, 0.7646, 0.7961, 0.7646, 0.7971, 0.739, 0.7971, 0.739, 0.7961, 0.7646, 0.7961, 0.7646, 0.7971, 0.739, 0.7971, 0.739, 0.7961, 0.7646, 0.7961, 0.7646, 0.7971, 0.739, 0.7971, 0.739, 0.7961, 0.7646, 0.7961, 0.7646, 0.7971, 0.739, 0.7971, 0.739, 0.7961, 0.7646, 0.7961, 0.7646, 0.7971, 0.739, 0.7971, 0.739, 0.7961, 0.7646, 0.7961, 0.7646, 0.7971, 0.739, 0.7971, 0.739, 0.7961, 0.7646, 0.7961, 0.7646, 0.7971, 0.739, 0.7971, 0.739, 0.7961, 0.7646, 0.7961, 0.7646, 0.7971, 0.739, 0.9171, 0.9118, 0.9246, 0.9139, 0.875, 0.9412, 0.875, 0.9118, 0.9375, 0.8703, 1.0, 0.8686, 1.0, 0.8824, 0.9375, 0.8824, 0.9124, 0.8824, 0.9171, 0.9118, 0.875, 0.9118, 0.875, 0.8824, 0.9375, 0.9176, 1.0, 0.92, 1.0, 0.9412, 0.9375, 0.9412, 0.875, 0.8529, 0.9218, 0.8778, 0.9124, 0.8824, 0.875, 0.8824, 0.875, 0.9412, 0.9246, 0.9139, 0.9375, 0.9176, 0.9375, 0.9412, 0.9218, 0.8778, 0.9375, 0.8703, 0.9171, 0.9118, 0.9124, 0.8824, 0.9375, 0.8703, 0.9375, 0.8824, 0.9375, 0.9118, 0.9171, 0.9118])
me_cone_guy.use_remesh_fix_poles = True
me_cone_guy.use_remesh_preserve_attributes = False
me_cone_guy.use_mirror_vertex_groups = False
me_cone_guy.update()
arm_skeleton = bpy.data.armatures.new('Skeleton')  # bones are not reproduced

# ---- objects
ob_cone_guy = bpy.data.objects.new('Cone_Guy', me_cone_guy)
ob_armature = bpy.data.objects.new('Armature', arm_skeleton)

# ---- transforms, parenting, visibility, modifiers, constraints
ob_cone_guy.parent = ob_armature
ob_cone_guy.location = (0.0, 0.0, 1.0)
ob_cone_guy.lineart.crease_threshold = 0.0
_vg = ob_cone_guy.vertex_groups.new(name='Core_0')
for _i, _w in zip([0, 2, 4, 6, 8, 10, 12, 14, 16, 18, 19, 20, 21, 22, 23, 44, 45, 46, 47, 48, 49, 60, 61, 62, 63, 64, 65, 76, 77, 78, 79, 80, 81, 91, 92, 93, 94, 95, 96, 107, 108, 109, 110, 111, 112, 123, 124, 125, 126, 127, 128, 139, 140, 141, 142, 143, 144, 155, 156, 157, 158, 159, 160], [0.9741, 0.977, 0.9761, 0.9767, 0.9769, 0.9782, 0.9768, 0.977, 0.9739, 0.9463, 0.8768, 0.7047, 0.2898, 0.1075, 0.02313, 0.0104, 0.09174, 0.2633, 0.7312, 0.8942, 0.9548, 0.003951, 0.085, 0.2552, 0.7391, 0.9013, 0.9584, 0.001045, 0.08235, 0.2528, 0.7415, 0.904, 0.96, 0.000214, 0.08165, 0.2522, 0.7421, 0.9047, 0.9605, 0.001001, 0.08232, 0.2527, 0.7416, 0.9041, 0.9603, 0.003834, 0.08491, 0.2552, 0.7392, 0.9014, 0.9587, 0.01014, 0.09152, 0.2631, 0.7314, 0.8944, 0.955, 0.02258, 0.1069, 0.2891, 0.7052, 0.8773, 0.9465]): _vg.add([_i], _w, 'REPLACE')
_vg = ob_cone_guy.vertex_groups.new(name='Core_1')
for _i, _w in zip([16, 18, 19, 20, 21, 22, 23, 24, 25, 42, 43, 44, 45, 46, 47, 48, 49, 58, 59, 60, 61, 62, 63, 64, 65, 75, 76, 77, 78, 79, 80, 81, 89, 90, 91, 92, 93, 94, 95, 96, 106, 107, 108, 109, 110, 111, 112, 121, 122, 123, 124, 125, 126, 127, 128, 137, 138, 139, 140, 141, 142, 143, 144, 153, 154, 155, 156, 157, 158, 159, 160, 163, 166], [9.453e-05, 0.05149, 0.1181, 0.2825, 0.6765, 0.8002, 0.7021, 0.2426, 0.07228, 0.06063, 0.2189, 0.7345, 0.8298, 0.7089, 0.2584, 0.1017, 0.03685, 0.05431, 0.2113, 0.7462, 0.8427, 0.7199, 0.2518, 0.09519, 0.03014, 0.2087, 0.7503, 0.8478, 0.7238, 0.25, 0.09279, 0.02723, 0.04878, 0.2082, 0.7514, 0.8492, 0.7247, 0.2497, 0.09217, 0.0263, 0.2088, 0.7504, 0.8479, 0.7238, 0.25, 0.09271, 0.02659, 0.05449, 0.2113, 0.7463, 0.8429, 0.7201, 0.2517, 0.09508, 0.02967, 0.06052, 0.2187, 0.7349, 0.8303, 0.7092, 0.2583, 0.1015, 0.0366, 0.07185, 0.2419, 0.7031, 0.8012, 0.6774, 0.282, 0.1177, 0.05131, 0.04878, 0.05015]): _vg.add([_i], _w, 'REPLACE')
_vg = ob_cone_guy.vertex_groups.new(name='Core_2')
for _i, _w in zip([21, 22, 23, 24, 25, 26, 27, 40, 41, 42, 43, 44, 45, 46, 56, 57, 58, 59, 60, 61, 74, 75, 76, 77, 89, 90, 91, 92, 105, 106, 107, 108, 119, 120, 121, 122, 123, 124, 135, 136, 137, 138, 139, 140, 141, 151, 152, 153, 154, 155, 156, 157, 162, 163, 165, 166, 167], [0.01145, 0.08408, 0.2379, 0.6771, 0.7201, 0.4103, 0.08349, 0.05526, 0.2347, 0.7284, 0.7083, 0.2148, 0.07145, 0.0006926, 0.01561, 0.1354, 0.7031, 0.7132, 0.2066, 0.06575, 0.106, 0.7075, 0.2029, 0.0633, 0.612, 0.7044, 0.2018, 0.06262, 0.08162, 0.7084, 0.2031, 0.06331, 0.0156, 0.1319, 0.7057, 0.714, 0.2067, 0.06573, 0.05519, 0.2345, 0.73, 0.7093, 0.2148, 0.07133, 0.0005243, 0.08337, 0.4126, 0.7225, 0.6788, 0.2375, 0.08373, 0.01108, 0.03835, 0.6394, 0.01459, 0.6467, 0.1353]): _vg.add([_i], _w, 'REPLACE')
_vg = ob_cone_guy.vertex_groups.new(name='Core_3')
for _i, _w in zip([25, 26, 27, 28, 29, 38, 39, 40, 41, 42, 54, 55, 56, 57, 70, 71, 72, 86, 87, 88, 101, 102, 103, 117, 118, 119, 120, 133, 134, 135, 136, 137, 148, 149, 150, 151, 152, 153, 161, 162, 164, 165, 168, 243, 244, 248], [0.04308, 0.1818, 0.7325, 0.7669, 0.1624, 0.1418, 0.7952, 0.7573, 0.1476, 0.02015, 0.1323, 0.804, 0.7495, 0.1042, 0.1307, 0.8042, 0.1132, 0.1304, 0.803, 0.1676, 0.1313, 0.804, 0.1316, 0.1342, 0.8041, 0.7482, 0.1078, 0.1412, 0.7956, 0.7574, 0.1489, 0.02055, 0.002613, 0.1596, 0.7681, 0.7338, 0.182, 0.04306, 0.7083, 0.01345, 0.7037, 0.03541, 0.6804, 0.01437, 0.03458, 0.01272]): _vg.add([_i], _w, 'REPLACE')
_vg = ob_cone_guy.vertex_groups.new(name='Core_4')
for _i, _w in zip([27, 28, 29, 30, 31, 32, 35, 36, 37, 38, 39, 40, 51, 52, 53, 54, 55, 56, 67, 68, 69, 70, 71, 83, 84, 85, 86, 87, 98, 99, 100, 101, 102, 114, 115, 116, 117, 118, 119, 130, 131, 132, 133, 134, 135, 146, 147, 148, 149, 150, 151, 161, 164, 168, 242, 243, 244, 245, 246, 247, 248, 249], [0.03203, 0.1801, 0.8253, 0.958, 0.9405, 0.1209, 0.1046, 0.947, 0.9582, 0.848, 0.1588, 0.01806, 0.0961, 0.9131, 0.9701, 0.8585, 0.1509, 0.01062, 0.08767, 0.9023, 0.9693, 0.86, 0.1478, 0.08396, 0.9049, 0.9692, 0.8601, 0.147, 0.08319, 0.905, 0.9685, 0.8591, 0.1476, 0.08478, 0.9028, 0.9667, 0.856, 0.1505, 0.01026, 0.09003, 0.8965, 0.9628, 0.848, 0.1584, 0.0176, 0.1031, 0.8813, 0.9553, 0.8275, 0.1791, 0.0312, 0.00626, 0.005722, 0.00598, 0.7654, 0.9574, 0.948, 0.9704, 0.7841, 0.9723, 0.9591, 0.821]): _vg.add([_i], _w, 'REPLACE')
_vg = ob_cone_guy.vertex_groups.new(name='Core_5')
for _i, _w in zip([1, 3, 5, 7, 9, 11, 13, 15, 17, 31, 32, 33, 34, 35, 36, 50, 51, 52, 66, 67, 68, 82, 83, 84, 97, 98, 99, 113, 114, 115, 129, 130, 131, 145, 146, 147, 242, 245, 246, 249], [0.999, 0.9991, 0.9992, 0.9993, 0.9993, 0.9994, 0.9993, 0.9993, 0.9992, 0.05317, 0.8788, 0.9901, 0.9919, 0.8952, 0.04556, 0.993, 0.9037, 0.08455, 0.9937, 0.9121, 0.09559, 0.994, 0.9158, 0.09284, 0.994, 0.9166, 0.09262, 0.9937, 0.915, 0.09465, 0.993, 0.9097, 0.1005, 0.9915, 0.8965, 0.115, 0.2327, 0.003162, 0.2141, 0.1767]): _vg.add([_i], _w, 'REPLACE')
_vg = ob_cone_guy.vertex_groups.new(name='Hand_0.R')
for _i, _w in zip([24, 25, 26, 27, 28, 39, 40, 41, 42, 43, 55, 56, 57, 58, 59, 71, 72, 73, 74, 75, 87, 88, 89, 90, 102, 103, 104, 105, 106, 118, 119, 120, 121, 122, 134, 135, 136, 137, 138, 150, 151, 152, 153, 154, 161, 162, 163, 164, 165, 166, 167, 168, 178, 186, 201, 202, 217, 218, 233, 241], [0.04374, 0.1388, 0.3647, 0.1309, 0.01705, 0.01241, 0.1406, 0.5759, 0.1475, 0.03669, 0.01692, 0.1686, 0.7052, 0.1651, 0.03942, 0.02547, 0.7599, 0.8025, 0.5626, 0.04516, 0.02992, 0.6887, 0.2203, 0.05145, 0.02619, 0.7352, 0.8315, 0.5504, 0.04705, 0.01727, 0.1699, 0.6981, 0.1673, 0.0405, 0.01229, 0.1404, 0.5725, 0.1476, 0.03692, 0.01641, 0.1298, 0.3612, 0.138, 0.0433, 0.2167, 0.8178, 0.1783, 0.222, 0.7967, 0.1867, 0.5997, 0.2412, 0.05755, 0.07433, 0.07653, 0.07037, 0.05517, 0.05205, 0.06196, 0.05328]): _vg.add([_i], _w, 'REPLACE')
_vg = ob_cone_guy.vertex_groups.new(name='Hand_1.R')
for _i, _w in zip([57, 58, 72, 73, 74, 88, 89, 90, 103, 104, 105, 120, 121, 161, 162, 163, 164, 165, 166, 167, 168, 178, 179, 180, 186, 187, 188, 199, 200, 201, 202, 203, 204, 215, 216, 217, 218, 219, 220, 231, 232, 233, 239, 240, 241], [0.0326, 0.05095, 0.1113, 0.1798, 0.3118, 0.1285, 0.1095, 0.0005559, 0.1152, 0.142, 0.3522, 0.04701, 0.04133, 0.0126, 0.1015, 0.1208, 0.01029, 0.1241, 0.1046, 0.2472, 0.029, 0.9248, 0.9132, 0.08196, 0.9058, 0.9267, 0.07519, 0.07541, 0.9266, 0.9064, 0.9047, 0.9019, 0.07233, 0.06055, 0.9362, 0.9366, 0.9384, 0.9366, 0.06004, 0.08217, 0.9136, 0.9176, 0.07049, 0.8785, 0.9203]): _vg.add([_i], _w, 'REPLACE')
_vg = ob_cone_guy.vertex_groups.new(name='Hand_2.R')
for _i, _w in zip([179, 180, 181, 182, 183, 187, 188, 189, 190, 191, 196, 197, 198, 199, 200, 203, 204, 205, 206, 207, 212, 213, 214, 215, 216, 219, 220, 221, 222, 223, 228, 229, 230, 231, 232, 236, 237, 238, 239, 240], [0.08026, 0.9171, 0.9883, 0.931, 0.06917, 0.06564, 0.924, 0.9918, 0.9516, 0.05228, 0.05217, 0.9517, 0.9919, 0.9238, 0.06601, 0.09052, 0.9268, 0.9908, 0.9401, 0.04734, 0.05222, 0.9481, 0.9928, 0.9389, 0.05941, 0.05882, 0.9394, 0.9926, 0.9482, 0.05217, 0.06928, 0.9313, 0.9883, 0.9169, 0.07952, 0.06451, 0.9083, 0.9861, 0.9283, 0.1158]): _vg.add([_i], _w, 'REPLACE')
_vg = ob_cone_guy.vertex_groups.new(name='Hand_3.R')
for _i, _w in zip([182, 183, 184, 185, 190, 191, 192, 193, 194, 195, 196, 197, 206, 207, 208, 209, 210, 211, 212, 213, 222, 223, 224, 225, 226, 227, 228, 229, 234, 235, 236, 237], [0.06824, 0.9267, 0.9342, 0.06063, 0.04591, 0.9459, 0.9589, 0.02888, 0.02863, 0.959, 0.946, 0.04572, 0.05942, 0.9492, 0.9574, 0.01693, 0.04363, 0.9501, 0.9453, 0.05147, 0.05132, 0.9453, 0.95, 0.04387, 0.06066, 0.9344, 0.9266, 0.06798, 0.06167, 0.9208, 0.9295, 0.09084]): _vg.add([_i], _w, 'REPLACE')
_vg = ob_cone_guy.vertex_groups.new(name='Hand_4.R')
for _i, _w in zip([169, 170, 171, 172, 173, 174, 175, 176, 177, 184, 185, 192, 193, 194, 195, 208, 209, 210, 211, 224, 225, 226, 227, 234, 235], [0.9982, 0.9992, 0.9937, 0.9961, 0.9962, 0.9973, 0.9944, 0.9974, 0.994, 0.06113, 0.9391, 0.02716, 0.9604, 0.9606, 0.02688, 0.03085, 0.9665, 0.953, 0.04389, 0.04402, 0.9529, 0.9391, 0.06109, 0.938, 0.07478]): _vg.add([_i], _w, 'REPLACE')
_vg = ob_cone_guy.vertex_groups.new(name='Hand_0.L')
_vg = ob_cone_guy.vertex_groups.new(name='Hand_1.L')
_vg = ob_cone_guy.vertex_groups.new(name='Hand_2.L')
_vg = ob_cone_guy.vertex_groups.new(name='Hand_3.L')
_vg = ob_cone_guy.vertex_groups.new(name='Hand_4.L')
_m = ob_cone_guy.modifiers.new('Mirror', 'MIRROR')
_m = ob_cone_guy.modifiers.new('Armature', 'ARMATURE')
_m.object = ob_armature
_m = ob_cone_guy.modifiers.new('Auto Smooth', 'NODES')
_m.node_group = ng_auto_smooth
_gi = [s.identifier for s in ng_auto_smooth.interface.items_tree if s.item_type == 'SOCKET' and s.in_out == 'INPUT']
_m[_gi[1]] = 1.117  # Angle
ob_armature.location = (0.0, 0.0, 0.0)
ob_armature.show_in_front = True
ob_armature.lineart.crease_threshold = 0.0

# ---- collection membership
col_collection.objects.link(ob_cone_guy)
col_collection.objects.link(ob_armature)

# ---- scene / render settings (as saved in the file)
scene.frame_start = 1; scene.frame_end = 20; scene.frame_set(1)
scene.render.engine = 'BLENDER_EEVEE_NEXT'
scene.cycles.use_denoising = False
scene.cycles.samples = 128
scene.cycles.sampling_pattern = 'TABULATED_SOBOL'
scene.cycles.use_adaptive_sampling = False
scene.cycles.use_light_tree = False
scene.view_settings.view_transform = 'Filmic'
bpy.context.view_layer.update()

# ---- added for rendering (the .blend has no active camera and no usable light): camera, sun
cam_auto = bpy.data.cameras.new('AutoCamera')
cam_auto.lens = 50.0
cam_auto.sensor_width = 36.0
cam_auto.clip_end = 1000.0
ob_auto_camera = bpy.data.objects.new('AutoCamera', cam_auto)
scene.collection.objects.link(ob_auto_camera)
ob_auto_camera.location = (2.27132, -2.2746, 2.4548)
ob_auto_camera.rotation_euler = (1.09748, -7.21219e-08, 0.694738)
scene.camera = ob_auto_camera
light_auto_sun = bpy.data.lights.new('AutoSun', 'SUN')
light_auto_sun.energy = 3.0
light_auto_sun.angle = 0.0523599
ob_auto_sun = bpy.data.objects.new('AutoSun', light_auto_sun)
scene.collection.objects.link(ob_auto_sun)
ob_auto_sun.rotation_euler = (0.872665, 0.174533, 0.523599)
bpy.context.view_layer.update()
